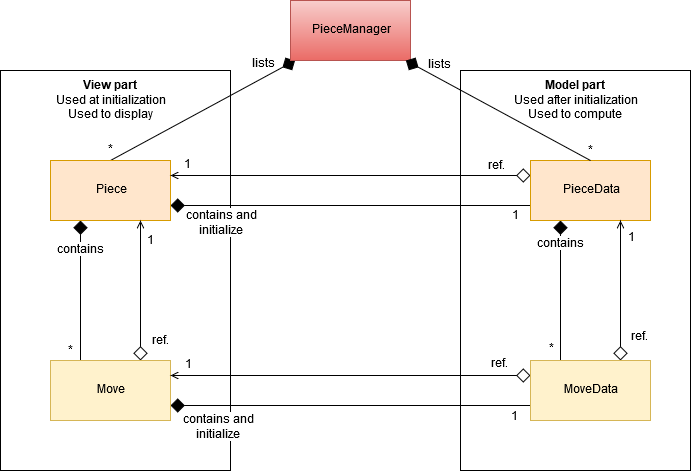

The diagram above was exported from draw.io. Its source (the exported page's mxGraphModel, read from the mxfile embedded in the PNG):
<mxGraphModel dx="1573" dy="606" grid="1" gridSize="10" guides="1" tooltips="1" connect="1" arrows="1" fold="1" page="0" pageScale="1" pageWidth="827" pageHeight="1169" background="none" math="0" shadow="0">
  <root>
    <mxCell id="0" />
    <mxCell id="1" parent="0" />
    <mxCell id="WIuH_woNvFzPr49n04XF-42" value="" style="rounded=0;whiteSpace=wrap;html=1;" vertex="1" parent="1">
      <mxGeometry x="450" y="190" width="230" height="400" as="geometry" />
    </mxCell>
    <mxCell id="WIuH_woNvFzPr49n04XF-41" value="" style="rounded=0;whiteSpace=wrap;html=1;" vertex="1" parent="1">
      <mxGeometry x="-10" y="190" width="230" height="400" as="geometry" />
    </mxCell>
    <mxCell id="WIuH_woNvFzPr49n04XF-7" style="rounded=0;orthogonalLoop=1;jettySize=auto;html=1;entryX=0.5;entryY=0;entryDx=0;entryDy=0;endArrow=none;endFill=0;startArrow=diamond;startFill=1;startSize=12;" edge="1" parent="1" source="WIuH_woNvFzPr49n04XF-1" target="WIuH_woNvFzPr49n04XF-3">
      <mxGeometry relative="1" as="geometry" />
    </mxCell>
    <mxCell id="WIuH_woNvFzPr49n04XF-13" value="lists" style="text;html=1;resizable=0;points=[];align=center;verticalAlign=middle;labelBackgroundColor=#ffffff;" vertex="1" connectable="0" parent="WIuH_woNvFzPr49n04XF-7">
      <mxGeometry x="-0.6444" relative="1" as="geometry">
        <mxPoint x="1.5" y="-14" as="offset" />
      </mxGeometry>
    </mxCell>
    <mxCell id="WIuH_woNvFzPr49n04XF-14" value="*" style="text;html=1;resizable=0;points=[];align=center;verticalAlign=middle;labelBackgroundColor=#ffffff;" vertex="1" connectable="0" parent="WIuH_woNvFzPr49n04XF-7">
      <mxGeometry x="0.8679" y="-2" relative="1" as="geometry">
        <mxPoint x="-11.5" y="-1.5" as="offset" />
      </mxGeometry>
    </mxCell>
    <mxCell id="WIuH_woNvFzPr49n04XF-1" value="PieceManager" style="rounded=0;whiteSpace=wrap;html=1;fillColor=#f8cecc;strokeColor=#b85450;gradientColor=#ea6b66;" vertex="1" parent="1">
      <mxGeometry x="280" y="120" width="120" height="60" as="geometry" />
    </mxCell>
    <mxCell id="WIuH_woNvFzPr49n04XF-9" style="edgeStyle=none;rounded=0;orthogonalLoop=1;jettySize=auto;html=1;entryX=0;entryY=0.75;entryDx=0;entryDy=0;startArrow=diamond;startFill=1;startSize=12;endArrow=none;endFill=0;exitX=1;exitY=0.75;exitDx=0;exitDy=0;" edge="1" parent="1" source="WIuH_woNvFzPr49n04XF-3" target="WIuH_woNvFzPr49n04XF-4">
      <mxGeometry relative="1" as="geometry" />
    </mxCell>
    <mxCell id="WIuH_woNvFzPr49n04XF-26" value="&lt;div&gt;contains and&lt;/div&gt;&lt;div&gt;initialize&lt;br&gt;&lt;/div&gt;" style="text;html=1;resizable=0;points=[];align=center;verticalAlign=middle;labelBackgroundColor=#ffffff;" vertex="1" connectable="0" parent="WIuH_woNvFzPr49n04XF-9">
      <mxGeometry x="-0.8571" y="1" relative="1" as="geometry">
        <mxPoint x="25" y="19.5" as="offset" />
      </mxGeometry>
    </mxCell>
    <mxCell id="WIuH_woNvFzPr49n04XF-27" value="1" style="text;html=1;resizable=0;points=[];align=center;verticalAlign=middle;labelBackgroundColor=#ffffff;" vertex="1" connectable="0" parent="WIuH_woNvFzPr49n04XF-9">
      <mxGeometry x="0.9074" relative="1" as="geometry">
        <mxPoint x="1.5" y="10.5" as="offset" />
      </mxGeometry>
    </mxCell>
    <mxCell id="WIuH_woNvFzPr49n04XF-11" style="edgeStyle=none;rounded=0;orthogonalLoop=1;jettySize=auto;html=1;exitX=0.25;exitY=1;exitDx=0;exitDy=0;entryX=0.25;entryY=0;entryDx=0;entryDy=0;startArrow=diamond;startFill=1;startSize=12;endArrow=none;endFill=0;" edge="1" parent="1" source="WIuH_woNvFzPr49n04XF-3" target="WIuH_woNvFzPr49n04XF-5">
      <mxGeometry relative="1" as="geometry" />
    </mxCell>
    <mxCell id="WIuH_woNvFzPr49n04XF-36" value="contains" style="text;html=1;resizable=0;points=[];align=center;verticalAlign=middle;labelBackgroundColor=#ffffff;" vertex="1" connectable="0" parent="WIuH_woNvFzPr49n04XF-11">
      <mxGeometry x="-0.6639" relative="1" as="geometry">
        <mxPoint y="6.5" as="offset" />
      </mxGeometry>
    </mxCell>
    <mxCell id="WIuH_woNvFzPr49n04XF-37" value="*" style="text;html=1;resizable=0;points=[];align=center;verticalAlign=middle;labelBackgroundColor=#ffffff;" vertex="1" connectable="0" parent="WIuH_woNvFzPr49n04XF-11">
      <mxGeometry x="0.8054" y="-1" relative="1" as="geometry">
        <mxPoint x="-9" y="4" as="offset" />
      </mxGeometry>
    </mxCell>
    <mxCell id="WIuH_woNvFzPr49n04XF-3" value="Piece" style="rounded=0;whiteSpace=wrap;html=1;fillColor=#ffe6cc;strokeColor=#d79b00;" vertex="1" parent="1">
      <mxGeometry x="40" y="280" width="120" height="60" as="geometry" />
    </mxCell>
    <mxCell id="WIuH_woNvFzPr49n04XF-10" style="edgeStyle=none;rounded=0;orthogonalLoop=1;jettySize=auto;html=1;entryX=0.25;entryY=0;entryDx=0;entryDy=0;startArrow=diamond;startFill=1;startSize=12;endArrow=none;endFill=0;exitX=0.25;exitY=1;exitDx=0;exitDy=0;" edge="1" parent="1" source="WIuH_woNvFzPr49n04XF-4" target="WIuH_woNvFzPr49n04XF-6">
      <mxGeometry relative="1" as="geometry" />
    </mxCell>
    <mxCell id="WIuH_woNvFzPr49n04XF-28" value="contains" style="text;html=1;resizable=0;points=[];align=center;verticalAlign=middle;labelBackgroundColor=#ffffff;" vertex="1" connectable="0" parent="WIuH_woNvFzPr49n04XF-10">
      <mxGeometry x="-0.6707" relative="1" as="geometry">
        <mxPoint as="offset" />
      </mxGeometry>
    </mxCell>
    <mxCell id="WIuH_woNvFzPr49n04XF-29" value="*" style="text;html=1;resizable=0;points=[];align=center;verticalAlign=middle;labelBackgroundColor=#ffffff;" vertex="1" connectable="0" parent="WIuH_woNvFzPr49n04XF-10">
      <mxGeometry x="0.7714" relative="1" as="geometry">
        <mxPoint x="-8.5" y="4.5" as="offset" />
      </mxGeometry>
    </mxCell>
    <mxCell id="WIuH_woNvFzPr49n04XF-20" style="edgeStyle=none;rounded=0;orthogonalLoop=1;jettySize=auto;html=1;exitX=0;exitY=0.25;exitDx=0;exitDy=0;entryX=1;entryY=0.25;entryDx=0;entryDy=0;startArrow=diamond;startFill=0;startSize=12;endArrow=open;endFill=0;" edge="1" parent="1" source="WIuH_woNvFzPr49n04XF-4" target="WIuH_woNvFzPr49n04XF-3">
      <mxGeometry relative="1" as="geometry" />
    </mxCell>
    <mxCell id="WIuH_woNvFzPr49n04XF-24" value="ref." style="text;html=1;resizable=0;points=[];align=center;verticalAlign=middle;labelBackgroundColor=#ffffff;" vertex="1" connectable="0" parent="WIuH_woNvFzPr49n04XF-20">
      <mxGeometry x="-0.8254" y="-1" relative="1" as="geometry">
        <mxPoint x="-2.5" y="-8" as="offset" />
      </mxGeometry>
    </mxCell>
    <mxCell id="WIuH_woNvFzPr49n04XF-25" value="1" style="text;html=1;resizable=0;points=[];align=center;verticalAlign=middle;labelBackgroundColor=#ffffff;" vertex="1" connectable="0" parent="WIuH_woNvFzPr49n04XF-20">
      <mxGeometry x="0.9048" y="-1" relative="1" as="geometry">
        <mxPoint x="-0.5" y="-9" as="offset" />
      </mxGeometry>
    </mxCell>
    <mxCell id="WIuH_woNvFzPr49n04XF-4" value="PieceData" style="rounded=0;whiteSpace=wrap;html=1;fillColor=#ffe6cc;strokeColor=#d79b00;" vertex="1" parent="1">
      <mxGeometry x="520" y="280" width="120" height="60" as="geometry" />
    </mxCell>
    <mxCell id="WIuH_woNvFzPr49n04XF-12" style="edgeStyle=none;rounded=0;orthogonalLoop=1;jettySize=auto;html=1;entryX=0;entryY=0.75;entryDx=0;entryDy=0;startArrow=diamond;startFill=1;startSize=12;endArrow=none;endFill=0;exitX=1;exitY=0.75;exitDx=0;exitDy=0;" edge="1" parent="1" source="WIuH_woNvFzPr49n04XF-5" target="WIuH_woNvFzPr49n04XF-6">
      <mxGeometry relative="1" as="geometry" />
    </mxCell>
    <mxCell id="WIuH_woNvFzPr49n04XF-34" value="&lt;div&gt;contains and&lt;/div&gt;&lt;div&gt;initialize&lt;br&gt;&lt;/div&gt;" style="text;html=1;resizable=0;points=[];align=center;verticalAlign=middle;labelBackgroundColor=#ffffff;" vertex="1" connectable="0" parent="WIuH_woNvFzPr49n04XF-12">
      <mxGeometry x="-0.8492" y="1" relative="1" as="geometry">
        <mxPoint x="20.5" y="23" as="offset" />
      </mxGeometry>
    </mxCell>
    <mxCell id="WIuH_woNvFzPr49n04XF-35" value="1" style="text;html=1;resizable=0;points=[];align=center;verticalAlign=middle;labelBackgroundColor=#ffffff;" vertex="1" connectable="0" parent="WIuH_woNvFzPr49n04XF-12">
      <mxGeometry x="0.8201" y="2" relative="1" as="geometry">
        <mxPoint x="17" y="14" as="offset" />
      </mxGeometry>
    </mxCell>
    <mxCell id="WIuH_woNvFzPr49n04XF-23" style="edgeStyle=none;rounded=0;orthogonalLoop=1;jettySize=auto;html=1;entryX=0.75;entryY=1;entryDx=0;entryDy=0;startArrow=diamond;startFill=0;startSize=12;endArrow=open;endFill=0;exitX=0.75;exitY=0;exitDx=0;exitDy=0;" edge="1" parent="1" source="WIuH_woNvFzPr49n04XF-5" target="WIuH_woNvFzPr49n04XF-3">
      <mxGeometry relative="1" as="geometry" />
    </mxCell>
    <mxCell id="WIuH_woNvFzPr49n04XF-38" value="1" style="text;html=1;resizable=0;points=[];align=center;verticalAlign=middle;labelBackgroundColor=#ffffff;" vertex="1" connectable="0" parent="WIuH_woNvFzPr49n04XF-23">
      <mxGeometry x="0.7388" y="-1" relative="1" as="geometry">
        <mxPoint x="9" y="2" as="offset" />
      </mxGeometry>
    </mxCell>
    <mxCell id="WIuH_woNvFzPr49n04XF-39" value="ref." style="text;html=1;resizable=0;points=[];align=center;verticalAlign=middle;labelBackgroundColor=#ffffff;" vertex="1" connectable="0" parent="WIuH_woNvFzPr49n04XF-23">
      <mxGeometry x="-0.5605" relative="1" as="geometry">
        <mxPoint x="20" y="11" as="offset" />
      </mxGeometry>
    </mxCell>
    <mxCell id="WIuH_woNvFzPr49n04XF-5" value="Move" style="rounded=0;whiteSpace=wrap;html=1;fillColor=#fff2cc;strokeColor=#d6b656;" vertex="1" parent="1">
      <mxGeometry x="40" y="480" width="120" height="60" as="geometry" />
    </mxCell>
    <mxCell id="WIuH_woNvFzPr49n04XF-21" style="edgeStyle=none;rounded=0;orthogonalLoop=1;jettySize=auto;html=1;exitX=0.75;exitY=0;exitDx=0;exitDy=0;entryX=0.75;entryY=1;entryDx=0;entryDy=0;startArrow=diamond;startFill=0;startSize=12;endArrow=open;endFill=0;" edge="1" parent="1" source="WIuH_woNvFzPr49n04XF-6" target="WIuH_woNvFzPr49n04XF-4">
      <mxGeometry relative="1" as="geometry" />
    </mxCell>
    <mxCell id="WIuH_woNvFzPr49n04XF-30" value="ref." style="text;html=1;resizable=0;points=[];align=center;verticalAlign=middle;labelBackgroundColor=#ffffff;" vertex="1" connectable="0" parent="WIuH_woNvFzPr49n04XF-21">
      <mxGeometry x="-0.5878" relative="1" as="geometry">
        <mxPoint x="19" y="6" as="offset" />
      </mxGeometry>
    </mxCell>
    <mxCell id="WIuH_woNvFzPr49n04XF-31" value="1" style="text;html=1;resizable=0;points=[];align=center;verticalAlign=middle;labelBackgroundColor=#ffffff;" vertex="1" connectable="0" parent="WIuH_woNvFzPr49n04XF-21">
      <mxGeometry x="0.8204" relative="1" as="geometry">
        <mxPoint x="11.5" y="5.5" as="offset" />
      </mxGeometry>
    </mxCell>
    <mxCell id="WIuH_woNvFzPr49n04XF-22" style="edgeStyle=none;rounded=0;orthogonalLoop=1;jettySize=auto;html=1;exitX=0;exitY=0.25;exitDx=0;exitDy=0;entryX=1;entryY=0.25;entryDx=0;entryDy=0;startArrow=diamond;startFill=0;startSize=12;endArrow=open;endFill=0;" edge="1" parent="1" source="WIuH_woNvFzPr49n04XF-6" target="WIuH_woNvFzPr49n04XF-5">
      <mxGeometry relative="1" as="geometry" />
    </mxCell>
    <mxCell id="WIuH_woNvFzPr49n04XF-32" value="ref." style="text;html=1;resizable=0;points=[];align=center;verticalAlign=middle;labelBackgroundColor=#ffffff;" vertex="1" connectable="0" parent="WIuH_woNvFzPr49n04XF-22">
      <mxGeometry x="-0.8042" y="-1" relative="1" as="geometry">
        <mxPoint x="4.5" y="-10" as="offset" />
      </mxGeometry>
    </mxCell>
    <mxCell id="WIuH_woNvFzPr49n04XF-33" value="1" style="text;html=1;resizable=0;points=[];align=center;verticalAlign=middle;labelBackgroundColor=#ffffff;" vertex="1" connectable="0" parent="WIuH_woNvFzPr49n04XF-22">
      <mxGeometry x="0.8836" y="-1" relative="1" as="geometry">
        <mxPoint x="-2.5" y="-9" as="offset" />
      </mxGeometry>
    </mxCell>
    <mxCell id="WIuH_woNvFzPr49n04XF-6" value="MoveData" style="rounded=0;whiteSpace=wrap;html=1;fillColor=#fff2cc;strokeColor=#d6b656;" vertex="1" parent="1">
      <mxGeometry x="520" y="480" width="120" height="60" as="geometry" />
    </mxCell>
    <mxCell id="WIuH_woNvFzPr49n04XF-8" style="edgeStyle=none;rounded=0;orthogonalLoop=1;jettySize=auto;html=1;entryX=0.5;entryY=0;entryDx=0;entryDy=0;startArrow=diamond;startFill=1;startSize=12;endArrow=none;endFill=0;" edge="1" parent="1" source="WIuH_woNvFzPr49n04XF-1" target="WIuH_woNvFzPr49n04XF-4">
      <mxGeometry relative="1" as="geometry" />
    </mxCell>
    <mxCell id="WIuH_woNvFzPr49n04XF-15" value="lists" style="text;html=1;resizable=0;points=[];align=center;verticalAlign=middle;labelBackgroundColor=#ffffff;" vertex="1" connectable="0" parent="WIuH_woNvFzPr49n04XF-8">
      <mxGeometry x="-0.7743" y="2" relative="1" as="geometry">
        <mxPoint x="12.5" y="-5" as="offset" />
      </mxGeometry>
    </mxCell>
    <mxCell id="WIuH_woNvFzPr49n04XF-16" value="*" style="text;html=1;resizable=0;points=[];align=center;verticalAlign=middle;labelBackgroundColor=#ffffff;" vertex="1" connectable="0" parent="WIuH_woNvFzPr49n04XF-8">
      <mxGeometry x="0.8316" relative="1" as="geometry">
        <mxPoint x="15.5" y="-1.5" as="offset" />
      </mxGeometry>
    </mxCell>
    <mxCell id="WIuH_woNvFzPr49n04XF-48" value="&lt;b&gt;Model part&lt;/b&gt;&lt;br&gt;&lt;div&gt;Used after initialization&lt;/div&gt;&lt;div&gt;Used to compute&lt;br&gt;&lt;/div&gt;" style="text;html=1;strokeColor=none;fillColor=none;align=center;verticalAlign=middle;whiteSpace=wrap;rounded=0;" vertex="1" parent="1">
      <mxGeometry x="500" y="210" width="130" height="20" as="geometry" />
    </mxCell>
    <mxCell id="WIuH_woNvFzPr49n04XF-49" value="&lt;b&gt;View part&lt;/b&gt;&lt;br&gt;&lt;div&gt;Used at initialization&lt;/div&gt;&lt;div&gt;Used to display&lt;br&gt;&lt;/div&gt;" style="text;html=1;strokeColor=none;fillColor=none;align=center;verticalAlign=middle;whiteSpace=wrap;rounded=0;" vertex="1" parent="1">
      <mxGeometry x="40" y="210" width="120" height="20" as="geometry" />
    </mxCell>
  </root>
</mxGraphModel>